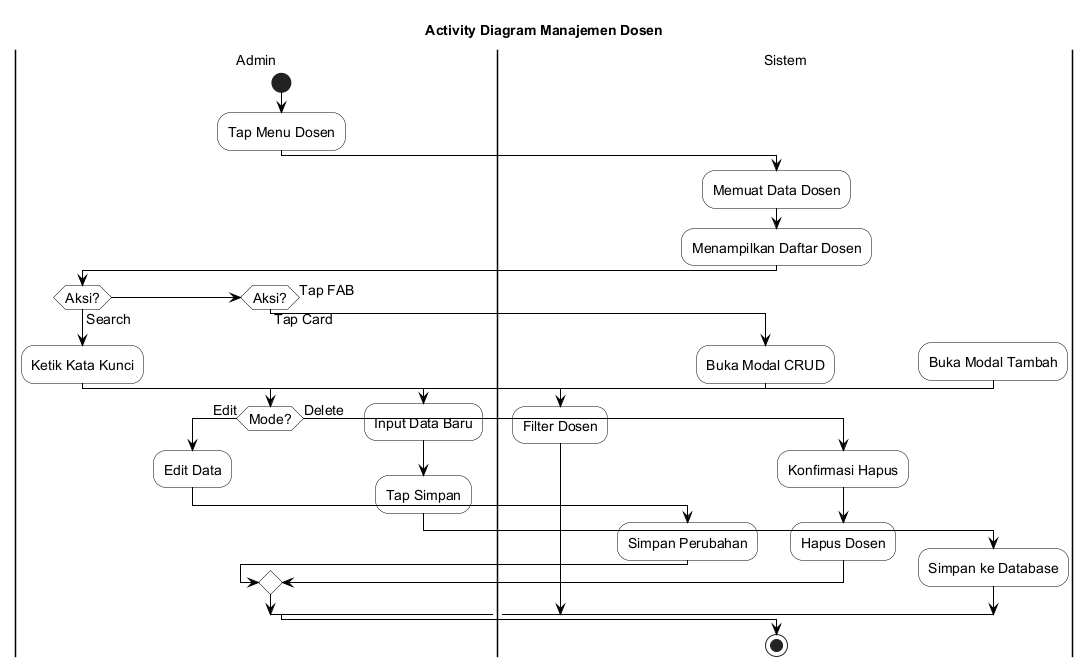

The diagram above was rendered by PlantUML. Its source (embedded in the PNG):
@startuml
skinparam backgroundColor White
skinparam ActivityBackgroundColor White
skinparam ActivityBorderColor Black
skinparam ActivityDiamondBackgroundColor White
skinparam ActivityDiamondBorderColor Black
skinparam ArrowColor Black
skinparam PartitionBorderColor Black
skinparam PartitionBackgroundColor White
skinparam defaultFontSize 14

title Activity Diagram Manajemen Dosen

|Admin|
start
:Tap Menu Dosen;

|Sistem|
:Memuat Data Dosen;
:Menampilkan Daftar Dosen;

|Admin|
if (Aksi?) then (Search)
  :Ketik Kata Kunci;
  |Sistem|
  :Filter Dosen;
else if (Aksi?) then (Tap Card)
  |Sistem|
  :Buka Modal CRUD;
  |Admin|
  if (Mode?) then (Edit)
    :Edit Data;
    |Sistem|
    :Simpan Perubahan;
  else (Delete)
    :Konfirmasi Hapus;
    |Sistem|
    :Hapus Dosen;
  endif
else (Tap FAB)
  |Sistem|
  :Buka Modal Tambah;
  |Admin|
  :Input Data Baru;
  :Tap Simpan;
  |Sistem|
  :Simpan ke Database;
endif

stop

@enduml